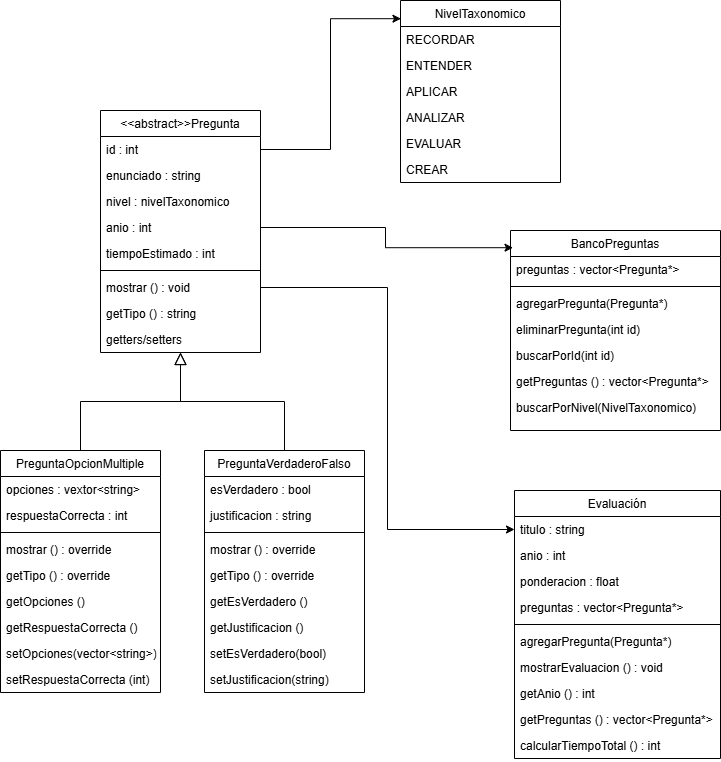

The diagram above was exported from draw.io. Its source (the exported page's mxGraphModel, read from the mxfile embedded in the PNG):
<mxGraphModel dx="1702" dy="872" grid="1" gridSize="10" guides="1" tooltips="1" connect="1" arrows="1" fold="1" page="1" pageScale="1" pageWidth="827" pageHeight="1169" math="0" shadow="0">
  <root>
    <mxCell id="WIyWlLk6GJQsqaUBKTNV-0" />
    <mxCell id="WIyWlLk6GJQsqaUBKTNV-1" parent="WIyWlLk6GJQsqaUBKTNV-0" />
    <mxCell id="zkfFHV4jXpPFQw0GAbJ--0" value="&lt;&lt;abstract&gt;&gt;Pregunta" style="swimlane;fontStyle=0;align=center;verticalAlign=top;childLayout=stackLayout;horizontal=1;startSize=26;horizontalStack=0;resizeParent=1;resizeLast=0;collapsible=1;marginBottom=0;rounded=0;shadow=0;strokeWidth=1;" parent="WIyWlLk6GJQsqaUBKTNV-1" vertex="1">
      <mxGeometry x="150" y="120" width="160" height="242" as="geometry">
        <mxRectangle x="230" y="140" width="160" height="26" as="alternateBounds" />
      </mxGeometry>
    </mxCell>
    <mxCell id="zkfFHV4jXpPFQw0GAbJ--1" value="id : int" style="text;align=left;verticalAlign=top;spacingLeft=4;spacingRight=4;overflow=hidden;rotatable=0;points=[[0,0.5],[1,0.5]];portConstraint=eastwest;" parent="zkfFHV4jXpPFQw0GAbJ--0" vertex="1">
      <mxGeometry y="26" width="160" height="26" as="geometry" />
    </mxCell>
    <mxCell id="zkfFHV4jXpPFQw0GAbJ--2" value="enunciado : string" style="text;align=left;verticalAlign=top;spacingLeft=4;spacingRight=4;overflow=hidden;rotatable=0;points=[[0,0.5],[1,0.5]];portConstraint=eastwest;rounded=0;shadow=0;html=0;" parent="zkfFHV4jXpPFQw0GAbJ--0" vertex="1">
      <mxGeometry y="52" width="160" height="26" as="geometry" />
    </mxCell>
    <mxCell id="zkfFHV4jXpPFQw0GAbJ--3" value="nivel : nivelTaxonomico" style="text;align=left;verticalAlign=top;spacingLeft=4;spacingRight=4;overflow=hidden;rotatable=0;points=[[0,0.5],[1,0.5]];portConstraint=eastwest;rounded=0;shadow=0;html=0;" parent="zkfFHV4jXpPFQw0GAbJ--0" vertex="1">
      <mxGeometry y="78" width="160" height="26" as="geometry" />
    </mxCell>
    <mxCell id="xRoaOVTxNHEvJfUWEgG2-0" value="anio : int" style="text;align=left;verticalAlign=top;spacingLeft=4;spacingRight=4;overflow=hidden;rotatable=0;points=[[0,0.5],[1,0.5]];portConstraint=eastwest;rounded=0;shadow=0;html=0;" vertex="1" parent="zkfFHV4jXpPFQw0GAbJ--0">
      <mxGeometry y="104" width="160" height="26" as="geometry" />
    </mxCell>
    <mxCell id="xRoaOVTxNHEvJfUWEgG2-1" value="tiempoEstimado : int" style="text;align=left;verticalAlign=top;spacingLeft=4;spacingRight=4;overflow=hidden;rotatable=0;points=[[0,0.5],[1,0.5]];portConstraint=eastwest;rounded=0;shadow=0;html=0;" vertex="1" parent="zkfFHV4jXpPFQw0GAbJ--0">
      <mxGeometry y="130" width="160" height="26" as="geometry" />
    </mxCell>
    <mxCell id="zkfFHV4jXpPFQw0GAbJ--4" value="" style="line;html=1;strokeWidth=1;align=left;verticalAlign=middle;spacingTop=-1;spacingLeft=3;spacingRight=3;rotatable=0;labelPosition=right;points=[];portConstraint=eastwest;" parent="zkfFHV4jXpPFQw0GAbJ--0" vertex="1">
      <mxGeometry y="156" width="160" height="8" as="geometry" />
    </mxCell>
    <mxCell id="zkfFHV4jXpPFQw0GAbJ--5" value="mostrar () : void " style="text;align=left;verticalAlign=top;spacingLeft=4;spacingRight=4;overflow=hidden;rotatable=0;points=[[0,0.5],[1,0.5]];portConstraint=eastwest;" parent="zkfFHV4jXpPFQw0GAbJ--0" vertex="1">
      <mxGeometry y="164" width="160" height="26" as="geometry" />
    </mxCell>
    <mxCell id="xRoaOVTxNHEvJfUWEgG2-4" value="getTipo () : string" style="text;align=left;verticalAlign=top;spacingLeft=4;spacingRight=4;overflow=hidden;rotatable=0;points=[[0,0.5],[1,0.5]];portConstraint=eastwest;" vertex="1" parent="zkfFHV4jXpPFQw0GAbJ--0">
      <mxGeometry y="190" width="160" height="26" as="geometry" />
    </mxCell>
    <mxCell id="xRoaOVTxNHEvJfUWEgG2-2" value="getters/setters" style="text;align=left;verticalAlign=top;spacingLeft=4;spacingRight=4;overflow=hidden;rotatable=0;points=[[0,0.5],[1,0.5]];portConstraint=eastwest;" vertex="1" parent="zkfFHV4jXpPFQw0GAbJ--0">
      <mxGeometry y="216" width="160" height="26" as="geometry" />
    </mxCell>
    <mxCell id="zkfFHV4jXpPFQw0GAbJ--6" value="PreguntaOpcionMultiple" style="swimlane;fontStyle=0;align=center;verticalAlign=top;childLayout=stackLayout;horizontal=1;startSize=26;horizontalStack=0;resizeParent=1;resizeLast=0;collapsible=1;marginBottom=0;rounded=0;shadow=0;strokeWidth=1;" parent="WIyWlLk6GJQsqaUBKTNV-1" vertex="1">
      <mxGeometry x="50" y="460" width="160" height="242" as="geometry">
        <mxRectangle x="130" y="380" width="160" height="26" as="alternateBounds" />
      </mxGeometry>
    </mxCell>
    <mxCell id="zkfFHV4jXpPFQw0GAbJ--7" value="opciones : vextor&lt;string&gt;" style="text;align=left;verticalAlign=top;spacingLeft=4;spacingRight=4;overflow=hidden;rotatable=0;points=[[0,0.5],[1,0.5]];portConstraint=eastwest;" parent="zkfFHV4jXpPFQw0GAbJ--6" vertex="1">
      <mxGeometry y="26" width="160" height="26" as="geometry" />
    </mxCell>
    <mxCell id="zkfFHV4jXpPFQw0GAbJ--8" value="respuestaCorrecta : int" style="text;align=left;verticalAlign=top;spacingLeft=4;spacingRight=4;overflow=hidden;rotatable=0;points=[[0,0.5],[1,0.5]];portConstraint=eastwest;rounded=0;shadow=0;html=0;" parent="zkfFHV4jXpPFQw0GAbJ--6" vertex="1">
      <mxGeometry y="52" width="160" height="26" as="geometry" />
    </mxCell>
    <mxCell id="zkfFHV4jXpPFQw0GAbJ--9" value="" style="line;html=1;strokeWidth=1;align=left;verticalAlign=middle;spacingTop=-1;spacingLeft=3;spacingRight=3;rotatable=0;labelPosition=right;points=[];portConstraint=eastwest;" parent="zkfFHV4jXpPFQw0GAbJ--6" vertex="1">
      <mxGeometry y="78" width="160" height="8" as="geometry" />
    </mxCell>
    <mxCell id="zkfFHV4jXpPFQw0GAbJ--10" value="mostrar () : override" style="text;align=left;verticalAlign=top;spacingLeft=4;spacingRight=4;overflow=hidden;rotatable=0;points=[[0,0.5],[1,0.5]];portConstraint=eastwest;fontStyle=0" parent="zkfFHV4jXpPFQw0GAbJ--6" vertex="1">
      <mxGeometry y="86" width="160" height="26" as="geometry" />
    </mxCell>
    <mxCell id="zkfFHV4jXpPFQw0GAbJ--11" value="getTipo () : override" style="text;align=left;verticalAlign=top;spacingLeft=4;spacingRight=4;overflow=hidden;rotatable=0;points=[[0,0.5],[1,0.5]];portConstraint=eastwest;" parent="zkfFHV4jXpPFQw0GAbJ--6" vertex="1">
      <mxGeometry y="112" width="160" height="26" as="geometry" />
    </mxCell>
    <mxCell id="xRoaOVTxNHEvJfUWEgG2-6" value="getOpciones ()" style="text;align=left;verticalAlign=top;spacingLeft=4;spacingRight=4;overflow=hidden;rotatable=0;points=[[0,0.5],[1,0.5]];portConstraint=eastwest;" vertex="1" parent="zkfFHV4jXpPFQw0GAbJ--6">
      <mxGeometry y="138" width="160" height="26" as="geometry" />
    </mxCell>
    <mxCell id="xRoaOVTxNHEvJfUWEgG2-7" value="getRespuestaCorrecta ()" style="text;align=left;verticalAlign=top;spacingLeft=4;spacingRight=4;overflow=hidden;rotatable=0;points=[[0,0.5],[1,0.5]];portConstraint=eastwest;" vertex="1" parent="zkfFHV4jXpPFQw0GAbJ--6">
      <mxGeometry y="164" width="160" height="26" as="geometry" />
    </mxCell>
    <mxCell id="xRoaOVTxNHEvJfUWEgG2-8" value="setOpciones(vector&lt;string&gt;)" style="text;align=left;verticalAlign=top;spacingLeft=4;spacingRight=4;overflow=hidden;rotatable=0;points=[[0,0.5],[1,0.5]];portConstraint=eastwest;" vertex="1" parent="zkfFHV4jXpPFQw0GAbJ--6">
      <mxGeometry y="190" width="160" height="26" as="geometry" />
    </mxCell>
    <mxCell id="xRoaOVTxNHEvJfUWEgG2-9" value="setRespuestaCorrecta (int)" style="text;align=left;verticalAlign=top;spacingLeft=4;spacingRight=4;overflow=hidden;rotatable=0;points=[[0,0.5],[1,0.5]];portConstraint=eastwest;" vertex="1" parent="zkfFHV4jXpPFQw0GAbJ--6">
      <mxGeometry y="216" width="160" height="26" as="geometry" />
    </mxCell>
    <mxCell id="zkfFHV4jXpPFQw0GAbJ--12" value="" style="endArrow=block;endSize=10;endFill=0;shadow=0;strokeWidth=1;rounded=0;curved=0;edgeStyle=elbowEdgeStyle;elbow=vertical;" parent="WIyWlLk6GJQsqaUBKTNV-1" source="zkfFHV4jXpPFQw0GAbJ--6" target="zkfFHV4jXpPFQw0GAbJ--0" edge="1">
      <mxGeometry width="160" relative="1" as="geometry">
        <mxPoint x="200" y="203" as="sourcePoint" />
        <mxPoint x="200" y="203" as="targetPoint" />
      </mxGeometry>
    </mxCell>
    <mxCell id="zkfFHV4jXpPFQw0GAbJ--13" value="PreguntaVerdaderoFalso" style="swimlane;fontStyle=0;align=center;verticalAlign=top;childLayout=stackLayout;horizontal=1;startSize=26;horizontalStack=0;resizeParent=1;resizeLast=0;collapsible=1;marginBottom=0;rounded=0;shadow=0;strokeWidth=1;" parent="WIyWlLk6GJQsqaUBKTNV-1" vertex="1">
      <mxGeometry x="254" y="460" width="160" height="242" as="geometry">
        <mxRectangle x="340" y="380" width="170" height="26" as="alternateBounds" />
      </mxGeometry>
    </mxCell>
    <mxCell id="zkfFHV4jXpPFQw0GAbJ--14" value="esVerdadero : bool" style="text;align=left;verticalAlign=top;spacingLeft=4;spacingRight=4;overflow=hidden;rotatable=0;points=[[0,0.5],[1,0.5]];portConstraint=eastwest;" parent="zkfFHV4jXpPFQw0GAbJ--13" vertex="1">
      <mxGeometry y="26" width="160" height="26" as="geometry" />
    </mxCell>
    <mxCell id="xRoaOVTxNHEvJfUWEgG2-10" value="justificacion : string" style="text;align=left;verticalAlign=top;spacingLeft=4;spacingRight=4;overflow=hidden;rotatable=0;points=[[0,0.5],[1,0.5]];portConstraint=eastwest;" vertex="1" parent="zkfFHV4jXpPFQw0GAbJ--13">
      <mxGeometry y="52" width="160" height="26" as="geometry" />
    </mxCell>
    <mxCell id="zkfFHV4jXpPFQw0GAbJ--15" value="" style="line;html=1;strokeWidth=1;align=left;verticalAlign=middle;spacingTop=-1;spacingLeft=3;spacingRight=3;rotatable=0;labelPosition=right;points=[];portConstraint=eastwest;" parent="zkfFHV4jXpPFQw0GAbJ--13" vertex="1">
      <mxGeometry y="78" width="160" height="8" as="geometry" />
    </mxCell>
    <mxCell id="xRoaOVTxNHEvJfUWEgG2-13" value="mostrar () : override" style="text;align=left;verticalAlign=top;spacingLeft=4;spacingRight=4;overflow=hidden;rotatable=0;points=[[0,0.5],[1,0.5]];portConstraint=eastwest;" vertex="1" parent="zkfFHV4jXpPFQw0GAbJ--13">
      <mxGeometry y="86" width="160" height="26" as="geometry" />
    </mxCell>
    <mxCell id="xRoaOVTxNHEvJfUWEgG2-14" value="getTipo () : override" style="text;align=left;verticalAlign=top;spacingLeft=4;spacingRight=4;overflow=hidden;rotatable=0;points=[[0,0.5],[1,0.5]];portConstraint=eastwest;" vertex="1" parent="zkfFHV4jXpPFQw0GAbJ--13">
      <mxGeometry y="112" width="160" height="26" as="geometry" />
    </mxCell>
    <mxCell id="xRoaOVTxNHEvJfUWEgG2-15" value="getEsVerdadero ()" style="text;align=left;verticalAlign=top;spacingLeft=4;spacingRight=4;overflow=hidden;rotatable=0;points=[[0,0.5],[1,0.5]];portConstraint=eastwest;" vertex="1" parent="zkfFHV4jXpPFQw0GAbJ--13">
      <mxGeometry y="138" width="160" height="26" as="geometry" />
    </mxCell>
    <mxCell id="xRoaOVTxNHEvJfUWEgG2-16" value="getJustificacion ()" style="text;align=left;verticalAlign=top;spacingLeft=4;spacingRight=4;overflow=hidden;rotatable=0;points=[[0,0.5],[1,0.5]];portConstraint=eastwest;" vertex="1" parent="zkfFHV4jXpPFQw0GAbJ--13">
      <mxGeometry y="164" width="160" height="26" as="geometry" />
    </mxCell>
    <mxCell id="xRoaOVTxNHEvJfUWEgG2-17" value="setEsVerdadero(bool)" style="text;align=left;verticalAlign=top;spacingLeft=4;spacingRight=4;overflow=hidden;rotatable=0;points=[[0,0.5],[1,0.5]];portConstraint=eastwest;" vertex="1" parent="zkfFHV4jXpPFQw0GAbJ--13">
      <mxGeometry y="190" width="160" height="26" as="geometry" />
    </mxCell>
    <mxCell id="xRoaOVTxNHEvJfUWEgG2-18" value="setJustificacion(string)" style="text;align=left;verticalAlign=top;spacingLeft=4;spacingRight=4;overflow=hidden;rotatable=0;points=[[0,0.5],[1,0.5]];portConstraint=eastwest;" vertex="1" parent="zkfFHV4jXpPFQw0GAbJ--13">
      <mxGeometry y="216" width="160" height="26" as="geometry" />
    </mxCell>
    <mxCell id="zkfFHV4jXpPFQw0GAbJ--16" value="" style="endArrow=block;endSize=10;endFill=0;shadow=0;strokeWidth=1;rounded=0;curved=0;edgeStyle=elbowEdgeStyle;elbow=vertical;" parent="WIyWlLk6GJQsqaUBKTNV-1" source="zkfFHV4jXpPFQw0GAbJ--13" target="zkfFHV4jXpPFQw0GAbJ--0" edge="1">
      <mxGeometry width="160" relative="1" as="geometry">
        <mxPoint x="210" y="373" as="sourcePoint" />
        <mxPoint x="310" y="271" as="targetPoint" />
      </mxGeometry>
    </mxCell>
    <mxCell id="zkfFHV4jXpPFQw0GAbJ--17" value="BancoPreguntas" style="swimlane;fontStyle=0;align=center;verticalAlign=top;childLayout=stackLayout;horizontal=1;startSize=26;horizontalStack=0;resizeParent=1;resizeLast=0;collapsible=1;marginBottom=0;rounded=0;shadow=0;strokeWidth=1;" parent="WIyWlLk6GJQsqaUBKTNV-1" vertex="1">
      <mxGeometry x="560" y="240" width="210" height="200" as="geometry">
        <mxRectangle x="550" y="140" width="160" height="26" as="alternateBounds" />
      </mxGeometry>
    </mxCell>
    <mxCell id="zkfFHV4jXpPFQw0GAbJ--18" value="preguntas : vector&lt;Pregunta*&gt;" style="text;align=left;verticalAlign=top;spacingLeft=4;spacingRight=4;overflow=hidden;rotatable=0;points=[[0,0.5],[1,0.5]];portConstraint=eastwest;" parent="zkfFHV4jXpPFQw0GAbJ--17" vertex="1">
      <mxGeometry y="26" width="210" height="26" as="geometry" />
    </mxCell>
    <mxCell id="zkfFHV4jXpPFQw0GAbJ--23" value="" style="line;html=1;strokeWidth=1;align=left;verticalAlign=middle;spacingTop=-1;spacingLeft=3;spacingRight=3;rotatable=0;labelPosition=right;points=[];portConstraint=eastwest;" parent="zkfFHV4jXpPFQw0GAbJ--17" vertex="1">
      <mxGeometry y="52" width="210" height="8" as="geometry" />
    </mxCell>
    <mxCell id="zkfFHV4jXpPFQw0GAbJ--24" value="agregarPregunta(Pregunta*)" style="text;align=left;verticalAlign=top;spacingLeft=4;spacingRight=4;overflow=hidden;rotatable=0;points=[[0,0.5],[1,0.5]];portConstraint=eastwest;" parent="zkfFHV4jXpPFQw0GAbJ--17" vertex="1">
      <mxGeometry y="60" width="210" height="26" as="geometry" />
    </mxCell>
    <mxCell id="zkfFHV4jXpPFQw0GAbJ--25" value="eliminarPregunta(int id)" style="text;align=left;verticalAlign=top;spacingLeft=4;spacingRight=4;overflow=hidden;rotatable=0;points=[[0,0.5],[1,0.5]];portConstraint=eastwest;" parent="zkfFHV4jXpPFQw0GAbJ--17" vertex="1">
      <mxGeometry y="86" width="210" height="26" as="geometry" />
    </mxCell>
    <mxCell id="xRoaOVTxNHEvJfUWEgG2-35" value="buscarPorId(int id)" style="text;align=left;verticalAlign=top;spacingLeft=4;spacingRight=4;overflow=hidden;rotatable=0;points=[[0,0.5],[1,0.5]];portConstraint=eastwest;" vertex="1" parent="zkfFHV4jXpPFQw0GAbJ--17">
      <mxGeometry y="112" width="210" height="26" as="geometry" />
    </mxCell>
    <mxCell id="xRoaOVTxNHEvJfUWEgG2-36" value="getPreguntas () : vector&lt;Pregunta*&gt;" style="text;align=left;verticalAlign=top;spacingLeft=4;spacingRight=4;overflow=hidden;rotatable=0;points=[[0,0.5],[1,0.5]];portConstraint=eastwest;" vertex="1" parent="zkfFHV4jXpPFQw0GAbJ--17">
      <mxGeometry y="138" width="210" height="26" as="geometry" />
    </mxCell>
    <mxCell id="xRoaOVTxNHEvJfUWEgG2-37" value="buscarPorNivel(NivelTaxonomico)" style="text;align=left;verticalAlign=top;spacingLeft=4;spacingRight=4;overflow=hidden;rotatable=0;points=[[0,0.5],[1,0.5]];portConstraint=eastwest;" vertex="1" parent="zkfFHV4jXpPFQw0GAbJ--17">
      <mxGeometry y="164" width="210" height="26" as="geometry" />
    </mxCell>
    <mxCell id="xRoaOVTxNHEvJfUWEgG2-20" value="Evaluación" style="swimlane;fontStyle=0;align=center;verticalAlign=top;childLayout=stackLayout;horizontal=1;startSize=26;horizontalStack=0;resizeParent=1;resizeLast=0;collapsible=1;marginBottom=0;rounded=0;shadow=0;strokeWidth=1;" vertex="1" parent="WIyWlLk6GJQsqaUBKTNV-1">
      <mxGeometry x="564" y="500" width="206" height="268" as="geometry">
        <mxRectangle x="550" y="140" width="160" height="26" as="alternateBounds" />
      </mxGeometry>
    </mxCell>
    <mxCell id="xRoaOVTxNHEvJfUWEgG2-21" value="titulo : string" style="text;align=left;verticalAlign=top;spacingLeft=4;spacingRight=4;overflow=hidden;rotatable=0;points=[[0,0.5],[1,0.5]];portConstraint=eastwest;" vertex="1" parent="xRoaOVTxNHEvJfUWEgG2-20">
      <mxGeometry y="26" width="206" height="26" as="geometry" />
    </mxCell>
    <mxCell id="xRoaOVTxNHEvJfUWEgG2-22" value="anio : int" style="text;align=left;verticalAlign=top;spacingLeft=4;spacingRight=4;overflow=hidden;rotatable=0;points=[[0,0.5],[1,0.5]];portConstraint=eastwest;rounded=0;shadow=0;html=0;" vertex="1" parent="xRoaOVTxNHEvJfUWEgG2-20">
      <mxGeometry y="52" width="206" height="26" as="geometry" />
    </mxCell>
    <mxCell id="xRoaOVTxNHEvJfUWEgG2-23" value="ponderacion : float" style="text;align=left;verticalAlign=top;spacingLeft=4;spacingRight=4;overflow=hidden;rotatable=0;points=[[0,0.5],[1,0.5]];portConstraint=eastwest;rounded=0;shadow=0;html=0;" vertex="1" parent="xRoaOVTxNHEvJfUWEgG2-20">
      <mxGeometry y="78" width="206" height="26" as="geometry" />
    </mxCell>
    <mxCell id="xRoaOVTxNHEvJfUWEgG2-24" value="preguntas : vector&lt;Pregunta*&gt;" style="text;align=left;verticalAlign=top;spacingLeft=4;spacingRight=4;overflow=hidden;rotatable=0;points=[[0,0.5],[1,0.5]];portConstraint=eastwest;rounded=0;shadow=0;html=0;" vertex="1" parent="xRoaOVTxNHEvJfUWEgG2-20">
      <mxGeometry y="104" width="206" height="26" as="geometry" />
    </mxCell>
    <mxCell id="xRoaOVTxNHEvJfUWEgG2-26" value="" style="line;html=1;strokeWidth=1;align=left;verticalAlign=middle;spacingTop=-1;spacingLeft=3;spacingRight=3;rotatable=0;labelPosition=right;points=[];portConstraint=eastwest;" vertex="1" parent="xRoaOVTxNHEvJfUWEgG2-20">
      <mxGeometry y="130" width="206" height="8" as="geometry" />
    </mxCell>
    <mxCell id="xRoaOVTxNHEvJfUWEgG2-27" value="agregarPregunta(Pregunta*)" style="text;align=left;verticalAlign=top;spacingLeft=4;spacingRight=4;overflow=hidden;rotatable=0;points=[[0,0.5],[1,0.5]];portConstraint=eastwest;" vertex="1" parent="xRoaOVTxNHEvJfUWEgG2-20">
      <mxGeometry y="138" width="206" height="26" as="geometry" />
    </mxCell>
    <mxCell id="xRoaOVTxNHEvJfUWEgG2-28" value="mostrarEvaluacion () : void" style="text;align=left;verticalAlign=top;spacingLeft=4;spacingRight=4;overflow=hidden;rotatable=0;points=[[0,0.5],[1,0.5]];portConstraint=eastwest;" vertex="1" parent="xRoaOVTxNHEvJfUWEgG2-20">
      <mxGeometry y="164" width="206" height="26" as="geometry" />
    </mxCell>
    <mxCell id="xRoaOVTxNHEvJfUWEgG2-30" value="getAnio () : int" style="text;align=left;verticalAlign=top;spacingLeft=4;spacingRight=4;overflow=hidden;rotatable=0;points=[[0,0.5],[1,0.5]];portConstraint=eastwest;" vertex="1" parent="xRoaOVTxNHEvJfUWEgG2-20">
      <mxGeometry y="190" width="206" height="26" as="geometry" />
    </mxCell>
    <mxCell id="xRoaOVTxNHEvJfUWEgG2-31" value="getPreguntas () : vector&lt;Pregunta*&gt;" style="text;align=left;verticalAlign=top;spacingLeft=4;spacingRight=4;overflow=hidden;rotatable=0;points=[[0,0.5],[1,0.5]];portConstraint=eastwest;" vertex="1" parent="xRoaOVTxNHEvJfUWEgG2-20">
      <mxGeometry y="216" width="206" height="26" as="geometry" />
    </mxCell>
    <mxCell id="xRoaOVTxNHEvJfUWEgG2-32" value="calcularTiempoTotal () : int" style="text;align=left;verticalAlign=top;spacingLeft=4;spacingRight=4;overflow=hidden;rotatable=0;points=[[0,0.5],[1,0.5]];portConstraint=eastwest;" vertex="1" parent="xRoaOVTxNHEvJfUWEgG2-20">
      <mxGeometry y="242" width="206" height="26" as="geometry" />
    </mxCell>
    <mxCell id="xRoaOVTxNHEvJfUWEgG2-38" value="NivelTaxonomico" style="swimlane;fontStyle=0;align=center;verticalAlign=top;childLayout=stackLayout;horizontal=1;startSize=26;horizontalStack=0;resizeParent=1;resizeLast=0;collapsible=1;marginBottom=0;rounded=0;shadow=0;strokeWidth=1;" vertex="1" parent="WIyWlLk6GJQsqaUBKTNV-1">
      <mxGeometry x="450" y="10" width="160" height="182" as="geometry">
        <mxRectangle x="230" y="140" width="160" height="26" as="alternateBounds" />
      </mxGeometry>
    </mxCell>
    <mxCell id="xRoaOVTxNHEvJfUWEgG2-39" value="RECORDAR" style="text;align=left;verticalAlign=top;spacingLeft=4;spacingRight=4;overflow=hidden;rotatable=0;points=[[0,0.5],[1,0.5]];portConstraint=eastwest;" vertex="1" parent="xRoaOVTxNHEvJfUWEgG2-38">
      <mxGeometry y="26" width="160" height="26" as="geometry" />
    </mxCell>
    <mxCell id="xRoaOVTxNHEvJfUWEgG2-40" value="ENTENDER" style="text;align=left;verticalAlign=top;spacingLeft=4;spacingRight=4;overflow=hidden;rotatable=0;points=[[0,0.5],[1,0.5]];portConstraint=eastwest;rounded=0;shadow=0;html=0;" vertex="1" parent="xRoaOVTxNHEvJfUWEgG2-38">
      <mxGeometry y="52" width="160" height="26" as="geometry" />
    </mxCell>
    <mxCell id="xRoaOVTxNHEvJfUWEgG2-41" value="APLICAR" style="text;align=left;verticalAlign=top;spacingLeft=4;spacingRight=4;overflow=hidden;rotatable=0;points=[[0,0.5],[1,0.5]];portConstraint=eastwest;rounded=0;shadow=0;html=0;" vertex="1" parent="xRoaOVTxNHEvJfUWEgG2-38">
      <mxGeometry y="78" width="160" height="26" as="geometry" />
    </mxCell>
    <mxCell id="xRoaOVTxNHEvJfUWEgG2-42" value="ANALIZAR" style="text;align=left;verticalAlign=top;spacingLeft=4;spacingRight=4;overflow=hidden;rotatable=0;points=[[0,0.5],[1,0.5]];portConstraint=eastwest;rounded=0;shadow=0;html=0;" vertex="1" parent="xRoaOVTxNHEvJfUWEgG2-38">
      <mxGeometry y="104" width="160" height="26" as="geometry" />
    </mxCell>
    <mxCell id="xRoaOVTxNHEvJfUWEgG2-43" value="EVALUAR" style="text;align=left;verticalAlign=top;spacingLeft=4;spacingRight=4;overflow=hidden;rotatable=0;points=[[0,0.5],[1,0.5]];portConstraint=eastwest;rounded=0;shadow=0;html=0;" vertex="1" parent="xRoaOVTxNHEvJfUWEgG2-38">
      <mxGeometry y="130" width="160" height="26" as="geometry" />
    </mxCell>
    <mxCell id="xRoaOVTxNHEvJfUWEgG2-48" value="CREAR" style="text;align=left;verticalAlign=top;spacingLeft=4;spacingRight=4;overflow=hidden;rotatable=0;points=[[0,0.5],[1,0.5]];portConstraint=eastwest;rounded=0;shadow=0;html=0;" vertex="1" parent="xRoaOVTxNHEvJfUWEgG2-38">
      <mxGeometry y="156" width="160" height="26" as="geometry" />
    </mxCell>
    <mxCell id="xRoaOVTxNHEvJfUWEgG2-49" style="edgeStyle=orthogonalEdgeStyle;rounded=0;orthogonalLoop=1;jettySize=auto;html=1;exitX=1;exitY=0.5;exitDx=0;exitDy=0;entryX=0.003;entryY=0.1;entryDx=0;entryDy=0;entryPerimeter=0;" edge="1" parent="WIyWlLk6GJQsqaUBKTNV-1" source="zkfFHV4jXpPFQw0GAbJ--1" target="xRoaOVTxNHEvJfUWEgG2-38">
      <mxGeometry relative="1" as="geometry" />
    </mxCell>
    <mxCell id="xRoaOVTxNHEvJfUWEgG2-52" style="edgeStyle=orthogonalEdgeStyle;rounded=0;orthogonalLoop=1;jettySize=auto;html=1;exitX=1;exitY=0.5;exitDx=0;exitDy=0;entryX=0.012;entryY=0.086;entryDx=0;entryDy=0;entryPerimeter=0;" edge="1" parent="WIyWlLk6GJQsqaUBKTNV-1" source="xRoaOVTxNHEvJfUWEgG2-0" target="zkfFHV4jXpPFQw0GAbJ--17">
      <mxGeometry relative="1" as="geometry" />
    </mxCell>
    <mxCell id="xRoaOVTxNHEvJfUWEgG2-54" style="edgeStyle=orthogonalEdgeStyle;rounded=0;orthogonalLoop=1;jettySize=auto;html=1;exitX=1;exitY=0.5;exitDx=0;exitDy=0;entryX=0;entryY=0.5;entryDx=0;entryDy=0;" edge="1" parent="WIyWlLk6GJQsqaUBKTNV-1" source="zkfFHV4jXpPFQw0GAbJ--5" target="xRoaOVTxNHEvJfUWEgG2-21">
      <mxGeometry relative="1" as="geometry" />
    </mxCell>
  </root>
</mxGraphModel>